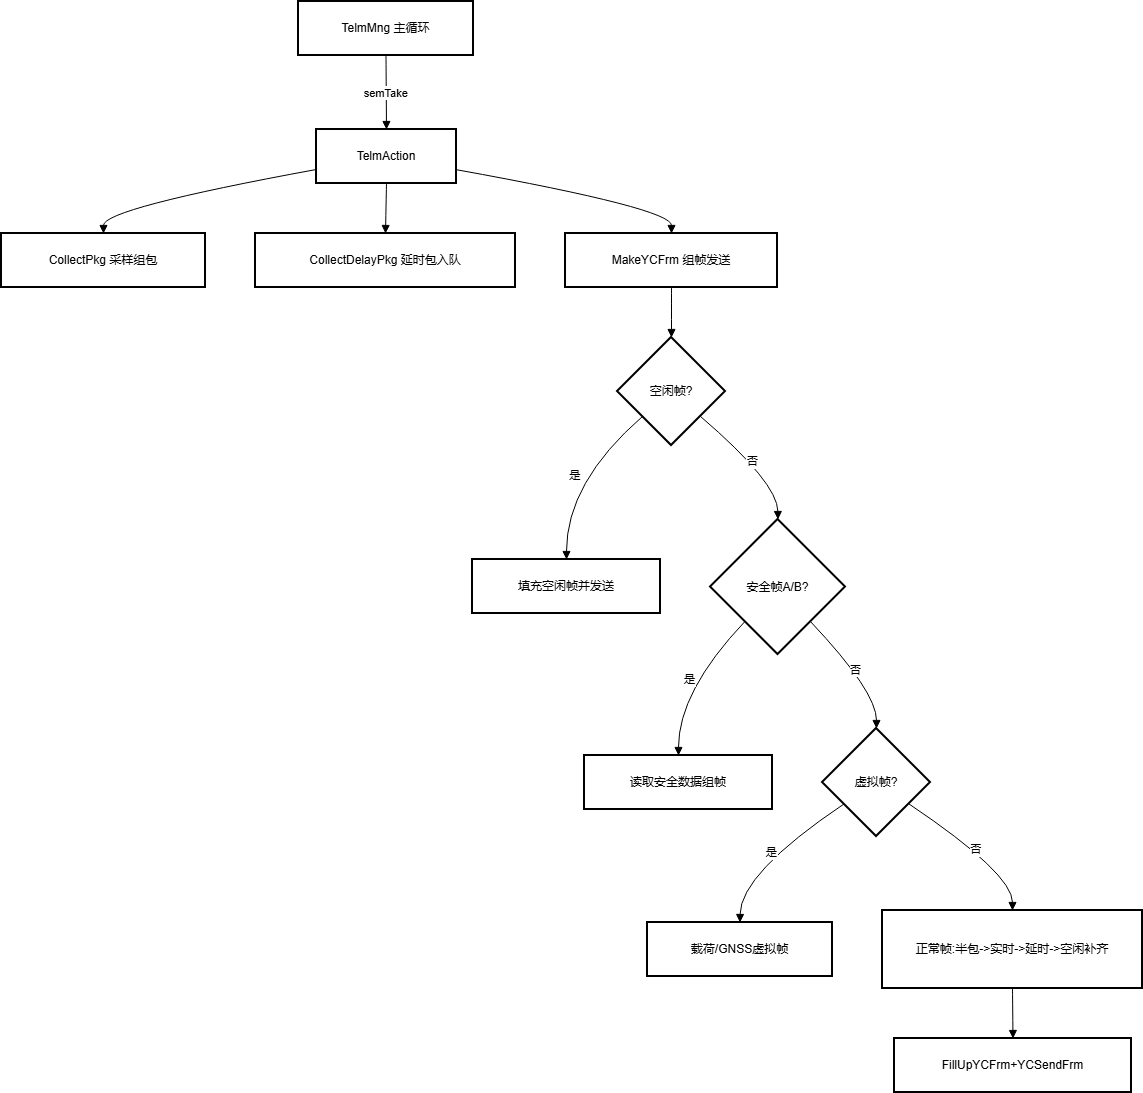

The diagram above was exported from draw.io. Its source (the exported page's mxGraphModel, read from the mxfile embedded in the PNG):
<mxGraphModel dx="1213" dy="686" grid="1" gridSize="10" guides="1" tooltips="1" connect="1" arrows="1" fold="1" page="1" pageScale="1" pageWidth="827" pageHeight="1169" math="0" shadow="0">
  <root>
    <mxCell id="0" />
    <mxCell id="1" parent="0" />
    <mxCell id="KjHcUOu_GdJSQsks4Doc-1" parent="1" style="whiteSpace=wrap;strokeWidth=2;" value="TelmMng 主循环" vertex="1">
      <mxGeometry height="54" width="175" x="317" y="20" as="geometry" />
    </mxCell>
    <mxCell id="KjHcUOu_GdJSQsks4Doc-2" parent="1" style="whiteSpace=wrap;strokeWidth=2;" value="TelmAction" vertex="1">
      <mxGeometry height="54" width="140" x="335" y="148" as="geometry" />
    </mxCell>
    <mxCell id="KjHcUOu_GdJSQsks4Doc-3" parent="1" style="whiteSpace=wrap;strokeWidth=2;" value="CollectPkg 采样组包" vertex="1">
      <mxGeometry height="54" width="204" x="20" y="252" as="geometry" />
    </mxCell>
    <mxCell id="KjHcUOu_GdJSQsks4Doc-4" parent="1" style="whiteSpace=wrap;strokeWidth=2;" value="CollectDelayPkg 延时包入队" vertex="1">
      <mxGeometry height="54" width="260" x="274" y="252" as="geometry" />
    </mxCell>
    <mxCell id="KjHcUOu_GdJSQsks4Doc-5" parent="1" style="whiteSpace=wrap;strokeWidth=2;" value="MakeYCFrm 组帧发送" vertex="1">
      <mxGeometry height="54" width="212" x="584" y="252" as="geometry" />
    </mxCell>
    <mxCell id="KjHcUOu_GdJSQsks4Doc-6" parent="1" style="rhombus;strokeWidth=2;whiteSpace=wrap;" value="空闲帧?" vertex="1">
      <mxGeometry height="108" width="108" x="636" y="356" as="geometry" />
    </mxCell>
    <mxCell id="KjHcUOu_GdJSQsks4Doc-7" parent="1" style="whiteSpace=wrap;strokeWidth=2;" value="填充空闲帧并发送" vertex="1">
      <mxGeometry height="54" width="188" x="491" y="578" as="geometry" />
    </mxCell>
    <mxCell id="KjHcUOu_GdJSQsks4Doc-8" parent="1" style="rhombus;strokeWidth=2;whiteSpace=wrap;" value="安全帧A/B?" vertex="1">
      <mxGeometry height="135" width="135" x="729" y="538" as="geometry" />
    </mxCell>
    <mxCell id="KjHcUOu_GdJSQsks4Doc-9" parent="1" style="whiteSpace=wrap;strokeWidth=2;" value="读取安全数据组帧" vertex="1">
      <mxGeometry height="54" width="188" x="603" y="774" as="geometry" />
    </mxCell>
    <mxCell id="KjHcUOu_GdJSQsks4Doc-10" parent="1" style="rhombus;strokeWidth=2;whiteSpace=wrap;" value="虚拟帧?" vertex="1">
      <mxGeometry height="108" width="108" x="841" y="747" as="geometry" />
    </mxCell>
    <mxCell id="KjHcUOu_GdJSQsks4Doc-11" parent="1" style="whiteSpace=wrap;strokeWidth=2;" value="载荷/GNSS虚拟帧" vertex="1">
      <mxGeometry height="54" width="185" x="666" y="941" as="geometry" />
    </mxCell>
    <mxCell id="KjHcUOu_GdJSQsks4Doc-12" parent="1" style="whiteSpace=wrap;strokeWidth=2;" value="正常帧:半包-&gt;实时-&gt;延时-&gt;空闲补齐" vertex="1">
      <mxGeometry height="78" width="260" x="901" y="929" as="geometry" />
    </mxCell>
    <mxCell id="KjHcUOu_GdJSQsks4Doc-13" parent="1" style="whiteSpace=wrap;strokeWidth=2;" value="FillUpYCFrm+YCSendFrm" vertex="1">
      <mxGeometry height="54" width="237" x="913" y="1057" as="geometry" />
    </mxCell>
    <mxCell id="KjHcUOu_GdJSQsks4Doc-14" edge="1" parent="1" source="KjHcUOu_GdJSQsks4Doc-1" style="curved=1;startArrow=none;endArrow=block;exitX=0.5;exitY=1;entryX=0.5;entryY=0;rounded=0;" target="KjHcUOu_GdJSQsks4Doc-2" value="semTake">
      <mxGeometry relative="1" as="geometry">
        <Array as="points" />
      </mxGeometry>
    </mxCell>
    <mxCell id="KjHcUOu_GdJSQsks4Doc-15" edge="1" parent="1" source="KjHcUOu_GdJSQsks4Doc-2" style="curved=1;startArrow=none;endArrow=block;exitX=0;exitY=0.74;entryX=0.5;entryY=0;rounded=0;" target="KjHcUOu_GdJSQsks4Doc-3" value="">
      <mxGeometry relative="1" as="geometry">
        <Array as="points">
          <mxPoint x="122" y="227" />
        </Array>
      </mxGeometry>
    </mxCell>
    <mxCell id="KjHcUOu_GdJSQsks4Doc-16" edge="1" parent="1" source="KjHcUOu_GdJSQsks4Doc-2" style="curved=1;startArrow=none;endArrow=block;exitX=0.5;exitY=1;entryX=0.5;entryY=0;rounded=0;" target="KjHcUOu_GdJSQsks4Doc-4" value="">
      <mxGeometry relative="1" as="geometry">
        <Array as="points" />
      </mxGeometry>
    </mxCell>
    <mxCell id="KjHcUOu_GdJSQsks4Doc-17" edge="1" parent="1" source="KjHcUOu_GdJSQsks4Doc-2" style="curved=1;startArrow=none;endArrow=block;exitX=0.99;exitY=0.74;entryX=0.5;entryY=0;rounded=0;" target="KjHcUOu_GdJSQsks4Doc-5" value="">
      <mxGeometry relative="1" as="geometry">
        <Array as="points">
          <mxPoint x="690" y="227" />
        </Array>
      </mxGeometry>
    </mxCell>
    <mxCell id="KjHcUOu_GdJSQsks4Doc-18" edge="1" parent="1" source="KjHcUOu_GdJSQsks4Doc-5" style="curved=1;startArrow=none;endArrow=block;exitX=0.5;exitY=1;entryX=0.5;entryY=0;rounded=0;" target="KjHcUOu_GdJSQsks4Doc-6" value="">
      <mxGeometry relative="1" as="geometry">
        <Array as="points" />
      </mxGeometry>
    </mxCell>
    <mxCell id="KjHcUOu_GdJSQsks4Doc-19" edge="1" parent="1" source="KjHcUOu_GdJSQsks4Doc-6" style="curved=1;startArrow=none;endArrow=block;exitX=0;exitY=0.93;entryX=0.5;entryY=0;rounded=0;" target="KjHcUOu_GdJSQsks4Doc-7" value="是">
      <mxGeometry relative="1" as="geometry">
        <Array as="points">
          <mxPoint x="585" y="501" />
        </Array>
      </mxGeometry>
    </mxCell>
    <mxCell id="KjHcUOu_GdJSQsks4Doc-20" edge="1" parent="1" source="KjHcUOu_GdJSQsks4Doc-6" style="curved=1;startArrow=none;endArrow=block;exitX=1;exitY=0.93;entryX=0.5;entryY=0;rounded=0;" target="KjHcUOu_GdJSQsks4Doc-8" value="否">
      <mxGeometry relative="1" as="geometry">
        <Array as="points">
          <mxPoint x="796" y="501" />
        </Array>
      </mxGeometry>
    </mxCell>
    <mxCell id="KjHcUOu_GdJSQsks4Doc-21" edge="1" parent="1" source="KjHcUOu_GdJSQsks4Doc-8" style="curved=1;startArrow=none;endArrow=block;exitX=0.02;exitY=1;entryX=0.5;entryY=-0.01;rounded=0;" target="KjHcUOu_GdJSQsks4Doc-9" value="是">
      <mxGeometry relative="1" as="geometry">
        <Array as="points">
          <mxPoint x="697" y="710" />
        </Array>
      </mxGeometry>
    </mxCell>
    <mxCell id="KjHcUOu_GdJSQsks4Doc-22" edge="1" parent="1" source="KjHcUOu_GdJSQsks4Doc-8" style="curved=1;startArrow=none;endArrow=block;exitX=0.97;exitY=1;entryX=0.5;entryY=0;rounded=0;" target="KjHcUOu_GdJSQsks4Doc-10" value="否">
      <mxGeometry relative="1" as="geometry">
        <Array as="points">
          <mxPoint x="895" y="710" />
        </Array>
      </mxGeometry>
    </mxCell>
    <mxCell id="KjHcUOu_GdJSQsks4Doc-23" edge="1" parent="1" source="KjHcUOu_GdJSQsks4Doc-10" style="curved=1;startArrow=none;endArrow=block;exitX=0;exitY=0.83;entryX=0.5;entryY=-0.01;rounded=0;" target="KjHcUOu_GdJSQsks4Doc-11" value="是">
      <mxGeometry relative="1" as="geometry">
        <Array as="points">
          <mxPoint x="759" y="892" />
        </Array>
      </mxGeometry>
    </mxCell>
    <mxCell id="KjHcUOu_GdJSQsks4Doc-24" edge="1" parent="1" source="KjHcUOu_GdJSQsks4Doc-10" style="curved=1;startArrow=none;endArrow=block;exitX=1;exitY=0.83;entryX=0.5;entryY=-0.01;rounded=0;" target="KjHcUOu_GdJSQsks4Doc-12" value="否">
      <mxGeometry relative="1" as="geometry">
        <Array as="points">
          <mxPoint x="1031" y="892" />
        </Array>
      </mxGeometry>
    </mxCell>
    <mxCell id="KjHcUOu_GdJSQsks4Doc-25" edge="1" parent="1" source="KjHcUOu_GdJSQsks4Doc-12" style="curved=1;startArrow=none;endArrow=block;exitX=0.5;exitY=0.99;entryX=0.5;entryY=-0.01;rounded=0;" target="KjHcUOu_GdJSQsks4Doc-13" value="">
      <mxGeometry relative="1" as="geometry">
        <Array as="points" />
      </mxGeometry>
    </mxCell>
  </root>
</mxGraphModel>